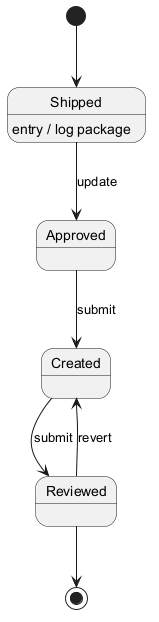

The diagram above was rendered by PlantUML. Its source (embedded in the PNG):
@startuml
skinparam monochrome true
[*] --> Shipped
Shipped --> Approved : update
Shipped : entry / log package
Approved --> Created : submit
Created --> Reviewed : submit
Reviewed --> Created : revert
Reviewed --> [*]
@enduml